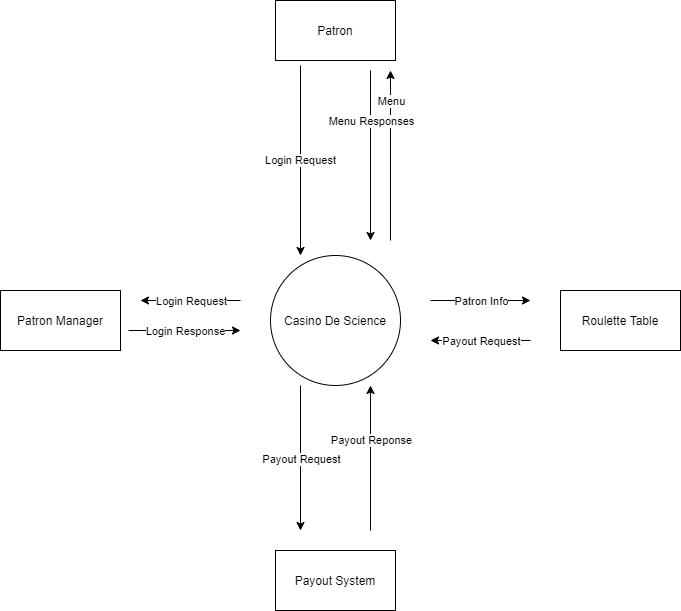

The diagram above was exported from draw.io. Its source (the exported page's mxGraphModel, read from the mxfile embedded in the PNG):
<mxGraphModel dx="1422" dy="794" grid="1" gridSize="10" guides="1" tooltips="1" connect="1" arrows="1" fold="1" page="1" pageScale="1" pageWidth="850" pageHeight="1100" math="0" shadow="0">
  <root>
    <mxCell id="0" />
    <mxCell id="1" parent="0" />
    <mxCell id="_2suIHG6kCgY1t3LCWXW-1" value="Casino De Science" style="ellipse;whiteSpace=wrap;html=1;aspect=fixed;noLabel=0;" parent="1" vertex="1">
      <mxGeometry x="340" y="395" width="130" height="130" as="geometry" />
    </mxCell>
    <mxCell id="_2suIHG6kCgY1t3LCWXW-2" value="Patron Manager" style="rounded=0;whiteSpace=wrap;html=1;" parent="1" vertex="1">
      <mxGeometry x="70" y="430" width="120" height="60" as="geometry" />
    </mxCell>
    <mxCell id="_2suIHG6kCgY1t3LCWXW-3" value="Patron" style="rounded=0;whiteSpace=wrap;html=1;" parent="1" vertex="1">
      <mxGeometry x="345" y="140" width="120" height="60" as="geometry" />
    </mxCell>
    <mxCell id="_2suIHG6kCgY1t3LCWXW-4" value="Payout System" style="rounded=0;whiteSpace=wrap;html=1;" parent="1" vertex="1">
      <mxGeometry x="345" y="690" width="120" height="60" as="geometry" />
    </mxCell>
    <mxCell id="_2suIHG6kCgY1t3LCWXW-6" value="Roulette Table" style="rounded=0;whiteSpace=wrap;html=1;" parent="1" vertex="1">
      <mxGeometry x="630" y="430" width="120" height="60" as="geometry" />
    </mxCell>
    <mxCell id="dHolYI0tvYTvnLZGhQBw-5" value="" style="endArrow=classic;html=1;rounded=0;edgeStyle=orthogonalEdgeStyle;" parent="1" edge="1">
      <mxGeometry relative="1" as="geometry">
        <mxPoint x="310" y="440" as="sourcePoint" />
        <mxPoint x="210" y="440" as="targetPoint" />
      </mxGeometry>
    </mxCell>
    <mxCell id="dHolYI0tvYTvnLZGhQBw-6" value="Login Request" style="edgeLabel;resizable=0;html=1;align=center;verticalAlign=middle;" parent="dHolYI0tvYTvnLZGhQBw-5" connectable="0" vertex="1">
      <mxGeometry relative="1" as="geometry" />
    </mxCell>
    <mxCell id="dHolYI0tvYTvnLZGhQBw-8" value="" style="endArrow=classic;html=1;rounded=0;edgeStyle=orthogonalEdgeStyle;" parent="1" edge="1">
      <mxGeometry relative="1" as="geometry">
        <mxPoint x="198" y="470" as="sourcePoint" />
        <mxPoint x="310" y="470" as="targetPoint" />
      </mxGeometry>
    </mxCell>
    <mxCell id="dHolYI0tvYTvnLZGhQBw-9" value="Login Response" style="edgeLabel;resizable=0;html=1;align=center;verticalAlign=middle;" parent="dHolYI0tvYTvnLZGhQBw-8" connectable="0" vertex="1">
      <mxGeometry relative="1" as="geometry" />
    </mxCell>
    <mxCell id="dHolYI0tvYTvnLZGhQBw-10" value="" style="endArrow=classic;html=1;rounded=0;edgeStyle=orthogonalEdgeStyle;" parent="1" edge="1">
      <mxGeometry relative="1" as="geometry">
        <mxPoint x="600" y="480" as="sourcePoint" />
        <mxPoint x="500" y="480" as="targetPoint" />
      </mxGeometry>
    </mxCell>
    <mxCell id="dHolYI0tvYTvnLZGhQBw-11" value="Payout Request" style="edgeLabel;resizable=0;html=1;align=center;verticalAlign=middle;" parent="dHolYI0tvYTvnLZGhQBw-10" connectable="0" vertex="1">
      <mxGeometry relative="1" as="geometry" />
    </mxCell>
    <mxCell id="dHolYI0tvYTvnLZGhQBw-12" value="" style="endArrow=classic;html=1;rounded=0;edgeStyle=orthogonalEdgeStyle;" parent="1" edge="1">
      <mxGeometry relative="1" as="geometry">
        <mxPoint x="440" y="670" as="sourcePoint" />
        <mxPoint x="440" y="525" as="targetPoint" />
      </mxGeometry>
    </mxCell>
    <mxCell id="dHolYI0tvYTvnLZGhQBw-13" value="Payout Reponse" style="edgeLabel;resizable=0;html=1;align=center;verticalAlign=middle;" parent="dHolYI0tvYTvnLZGhQBw-12" connectable="0" vertex="1">
      <mxGeometry relative="1" as="geometry">
        <mxPoint y="-18" as="offset" />
      </mxGeometry>
    </mxCell>
    <mxCell id="dHolYI0tvYTvnLZGhQBw-14" value="" style="endArrow=classic;html=1;rounded=0;edgeStyle=orthogonalEdgeStyle;" parent="1" edge="1">
      <mxGeometry relative="1" as="geometry">
        <mxPoint x="500" y="440" as="sourcePoint" />
        <mxPoint x="600" y="440" as="targetPoint" />
      </mxGeometry>
    </mxCell>
    <mxCell id="dHolYI0tvYTvnLZGhQBw-15" value="Patron Info" style="edgeLabel;resizable=0;html=1;align=center;verticalAlign=middle;" parent="dHolYI0tvYTvnLZGhQBw-14" connectable="0" vertex="1">
      <mxGeometry relative="1" as="geometry" />
    </mxCell>
    <mxCell id="dHolYI0tvYTvnLZGhQBw-17" value="" style="endArrow=classic;html=1;rounded=0;edgeStyle=orthogonalEdgeStyle;" parent="1" edge="1">
      <mxGeometry relative="1" as="geometry">
        <mxPoint x="460" y="380" as="sourcePoint" />
        <mxPoint x="460" y="210" as="targetPoint" />
      </mxGeometry>
    </mxCell>
    <mxCell id="dHolYI0tvYTvnLZGhQBw-18" value="Menu" style="edgeLabel;resizable=0;html=1;align=center;verticalAlign=middle;" parent="dHolYI0tvYTvnLZGhQBw-17" connectable="0" vertex="1">
      <mxGeometry relative="1" as="geometry">
        <mxPoint y="-55" as="offset" />
      </mxGeometry>
    </mxCell>
    <mxCell id="dHolYI0tvYTvnLZGhQBw-2" value="Login Request" style="endArrow=classic;html=1;rounded=0;edgeStyle=orthogonalEdgeStyle;" parent="1" edge="1">
      <mxGeometry relative="1" as="geometry">
        <mxPoint x="370" y="205" as="sourcePoint" />
        <mxPoint x="370" y="395" as="targetPoint" />
      </mxGeometry>
    </mxCell>
    <mxCell id="dHolYI0tvYTvnLZGhQBw-19" value="" style="endArrow=classic;html=1;rounded=0;edgeStyle=orthogonalEdgeStyle;" parent="1" edge="1">
      <mxGeometry relative="1" as="geometry">
        <mxPoint x="370" y="525" as="sourcePoint" />
        <mxPoint x="370" y="670" as="targetPoint" />
      </mxGeometry>
    </mxCell>
    <mxCell id="dHolYI0tvYTvnLZGhQBw-20" value="Payout Request" style="edgeLabel;resizable=0;html=1;align=center;verticalAlign=middle;" parent="dHolYI0tvYTvnLZGhQBw-19" connectable="0" vertex="1">
      <mxGeometry relative="1" as="geometry" />
    </mxCell>
    <mxCell id="dHolYI0tvYTvnLZGhQBw-21" value="" style="endArrow=classic;html=1;rounded=0;edgeStyle=orthogonalEdgeStyle;" parent="1" edge="1">
      <mxGeometry relative="1" as="geometry">
        <mxPoint x="440" y="210" as="sourcePoint" />
        <mxPoint x="440" y="380" as="targetPoint" />
      </mxGeometry>
    </mxCell>
    <mxCell id="dHolYI0tvYTvnLZGhQBw-22" value="Menu Responses" style="edgeLabel;resizable=0;html=1;align=center;verticalAlign=middle;" parent="dHolYI0tvYTvnLZGhQBw-21" connectable="0" vertex="1">
      <mxGeometry relative="1" as="geometry">
        <mxPoint y="-35" as="offset" />
      </mxGeometry>
    </mxCell>
  </root>
</mxGraphModel>